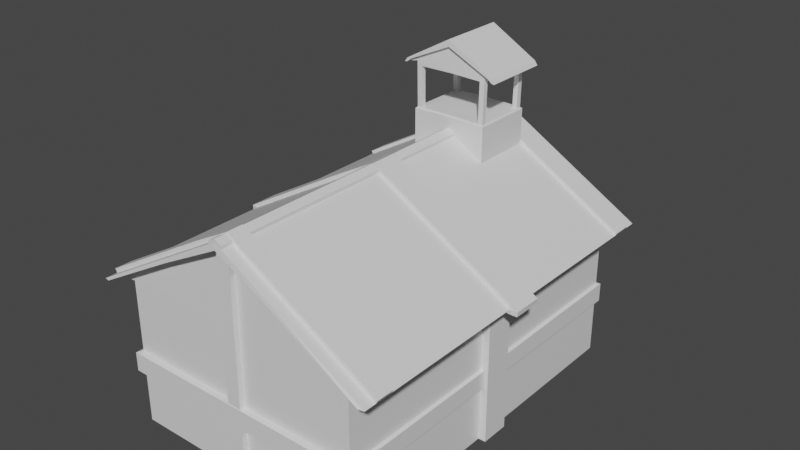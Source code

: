 # Source: Church.blend  (saved by Blender 2.80.75; exported with 4.5.12 LTS)
import bpy
from mathutils import Matrix  # noqa: F401  (used for matrix-valued properties, if any)

bpy.ops.wm.read_factory_settings(use_empty=True)
scene = bpy.context.scene
scene.name = 'Scene'

# ---- collections
col_collection = bpy.data.collections.new('Collection'); scene.collection.children.link(col_collection)

# ---- materials (node trees are filled in below, after node groups)
mat_material = bpy.data.materials.new('Material')
mat_material.alpha_threshold = 0.0
mat_material.use_transparent_shadow = False
mat_material.line_color = (0.0, 0.0, 0.0, 1.0)

# ---- material node trees
mat_material.use_nodes = True; mat_material.node_tree.nodes.clear()
_N = mat_material.node_tree.nodes; _L = mat_material.node_tree.links
n0 = _N.new('ShaderNodeOutputMaterial'); n0.name = 'Material Output'; n0.location = (300, 300)
n1 = _N.new('ShaderNodeBsdfPrincipled'); n1.name = 'Principled BSDF'; n1.location = (10, 300)
n1.distribution = 'GGX'
n1.subsurface_method = 'BURLEY'
n1.inputs[2].default_value = 0.4
n1.inputs[3].default_value = 1.45
n1.inputs[27].default_value = (0.0, 0.0, 0.0, 1.0)
n1.inputs[28].default_value = 1.0
_L.new(n1.outputs[0], n0.inputs[0])
n0.is_active_output = True

# ---- world
world_world = bpy.data.worlds.new('World'); scene.world = world_world
world_world.use_nodes = True; world_world.node_tree.nodes.clear()
_N = world_world.node_tree.nodes; _L = world_world.node_tree.links
n0 = _N.new('ShaderNodeOutputWorld'); n0.name = 'World Output'; n0.location = (300, 300)
n1 = _N.new('ShaderNodeBackground'); n1.name = 'Background'; n1.location = (10, 300)
n1.inputs[0].default_value = (0.05088, 0.05088, 0.05088, 1.0)
_L.new(n1.outputs[0], n0.inputs[0])
n0.is_active_output = True
world_world.color = (0.05088, 0.05088, 0.05088)
world_world.use_sun_shadow = False
world_world.sun_shadow_jitter_overblur = 0.0

# ---- meshes
me_cube = bpy.data.meshes.new('Cube')
me_cube.from_pydata([(-5.556, 7.996, 5.633), (-5.556, -8.226, 5.633), (0.0, -8.226, 5.633), (0.0, 7.996, 5.633), (-6.724, 7.996, 5.533), (-6.724, -8.18, 5.533), (0.0, -8.18, 9.411), (-2.778, -8.226, 5.633), (-2.778, 7.996, 5.633), (-2.83, -8.18, 7.779), (-2.83, 7.996, 7.779), (-5.556, -8.226, -0.9884), (-5.556, 7.996, -0.9884), (0.0, 7.996, -0.3826), (-2.778, 7.996, -0.3826), (-2.778, -8.226, -0.9884), (0.0, 10.3, -0.3826), (0.0, 10.3, -1.0), (-2.778, 10.3, -1.0), (-2.778, 10.3, -0.3826), (-2.778, 7.996, 4.076), (0.0, 11.03, -1.0), (-2.778, 11.03, -1.0), (-3.258, 7.996, -1.0), (0.0, 7.996, 5.392), (-5.556, 7.996, 4.076), (-3.258, 10.3, -0.9944), (-3.258, 11.03, -1.0), (-5.556, -8.226, 4.076), (-2.778, -8.226, 4.076), (-0.1736, 7.996, 5.633), (0.0, 7.996, 9.411), (-0.1736, 8.118, -0.3826), (-0.1736, 10.3, -1.0), (-0.1736, 10.3, -0.3826), (-0.1736, 7.996, 5.392), (-0.1736, 11.03, -1.0), (-1.729, -8.226, 5.633), (-1.761, -8.18, 8.395), (-1.729, -8.226, -0.9884), (-1.729, 10.3, -1.0), (-1.761, 7.996, 8.395), (-1.729, 7.996, 5.633), (-1.729, -8.226, 4.076), (-1.519, 11.03, -1.0), (-2.355, 8.118, -0.3826), (-0.1736, 10.3, -0.3826), (-1.729, 7.996, 4.454), (-5.556, 7.996, 3.879), (-2.355, 7.869, -0.3826), (-2.778, 7.996, 3.879), (-2.778, -8.226, 3.879), (-5.556, -8.226, 3.879), (-0.1736, 7.996, 3.879), (-2.355, 7.996, 3.879), (-1.729, -8.226, 3.879), (0.0, 8.118, 5.194), (0.0, 8.118, -0.3826), (-2.778, 8.118, 3.879), (-2.778, 8.118, -0.3826), (-0.1736, 8.118, -0.3826), (-0.1736, 8.118, 5.392), (0.0, 8.118, 5.392), (-1.729, 8.118, 4.454), (-0.1736, 8.118, 5.194), (-2.355, 8.118, -0.3826), (-2.778, 8.118, 4.076), (-2.355, 8.118, 3.879), (-0.1736, 7.869, -0.3826), (-0.1736, 7.869, 3.879), (-2.355, 7.869, 3.879), (-0.1736, 10.26, 5.392), (0.0, 10.26, 5.392), (-1.729, 10.26, 4.454), (-2.778, 10.26, 4.076), (0.0, 10.26, 5.194), (-2.778, 10.26, 3.879), (-0.1736, 10.26, 5.194), (-2.367, 10.26, 3.886), (-1.729, 9.762, 4.454), (-2.355, 9.762, 3.879), (-2.778, 9.762, 4.076), (-0.1736, 9.762, 5.194), (0.0, 9.762, 5.392), (-0.1736, 9.762, 5.392), (-2.778, 9.762, 3.879), (0.0, 9.762, 5.194), (-2.355, 9.762, -0.4181), (-2.355, 10.26, -0.4181), (-2.778, 10.26, -0.4181), (-2.778, 9.762, -0.4181), (-0.1736, 10.67, 5.392), (0.0, 10.67, 5.392), (-1.729, 10.67, 4.454), (-2.778, 10.67, 4.076), (0.0, 10.67, 5.194), (-2.778, 10.67, 3.879), (-0.1736, 10.67, 5.194), (-1.729, 10.67, 4.256), (-6.462, -8.254, 5.555), (0.0, 7.996, 9.091), (-6.462, 7.996, 5.555), (-2.825, 7.996, 7.598), (-2.825, -8.208, 7.598), (-0.1766, 7.996, 8.998), (0.0, -8.208, 9.091), (-1.759, -8.208, 8.162), (-1.759, 7.996, 8.162), (0.0, 8.556, 9.411), (0.0, 8.556, 9.091), (-6.462, 8.556, 5.555), (-6.724, 8.556, 5.533), (-2.829, 8.556, 7.779), (-2.825, 8.556, 7.597), (-1.761, 8.556, 8.395), (-0.1764, 8.556, 8.998), (-1.759, 8.556, 8.161), (-5.556, 4.201, 5.633), (-5.556, 7.11, 5.633), (-6.724, 4.26, 5.533), (-6.724, 7.125, 5.533), (0.0, 7.125, 9.411), (0.0, 4.26, 9.411), (-2.83, 7.125, 7.779), (-2.83, 4.26, 7.779), (-5.556, 4.201, -0.9884), (-5.556, 7.11, -0.9884), (-5.556, 4.201, 4.076), (-5.556, 7.11, 4.076), (-1.761, 7.125, 8.395), (-1.761, 4.26, 8.395), (-5.556, 4.201, 3.879), (-5.556, 7.11, 3.879), (-6.462, 4.247, 5.555), (-6.462, 7.121, 5.555), (-0.1736, 10.3, -0.3826), (-2.355, 8.118, -0.3826), (-1.519, 7.996, 5.633), (-1.523, 7.996, 8.533), (-1.691, 7.054, 10.05), (-1.761, 7.125, 9.983), (-1.761, 4.26, 9.983), (-1.691, 4.331, 10.05), (0.0, 7.054, 10.08), (0.0, 7.125, 10.01), (0.0, 4.26, 10.01), (0.0, 4.331, 10.08), (-1.519, 7.996, 4.581), (-1.519, 10.3, -1.0), (-1.519, 11.03, -1.0), (-2.06, 7.869, -0.3826), (-1.495, -8.226, 3.879), (-2.06, 7.996, 3.879), (-1.519, 8.118, 4.581), (-2.06, 8.118, 4.057), (-2.06, 7.869, 3.879), (-1.519, 10.26, 4.581), (-1.519, 10.26, 4.383), (-1.519, 9.762, 4.581), (-2.06, 9.762, 4.057), (-1.519, 10.67, 4.581), (-1.519, 10.67, 4.383), (-1.544, 7.996, 8.275), (-1.52, -8.208, 8.287), (-1.523, 8.556, 8.533), (-1.544, 8.556, 8.275), (-1.495, -8.226, 5.633), (-1.523, -8.18, 8.533), (-1.495, -8.226, -0.9884), (-1.495, -8.226, 4.076), (-1.523, 7.125, 8.533), (-1.523, 4.26, 8.533), (-1.462, 7.054, 10.06), (-1.523, 7.125, 9.986), (-1.523, 4.26, 9.986), (-1.462, 4.331, 10.06), (-5.556, 4.447, 5.633), (-5.556, 6.855, 5.633), (-6.724, 4.502, 5.533), (-6.724, 6.873, 5.533), (-2.83, 6.873, 7.779), (-2.83, 4.502, 7.779), (-5.556, 4.447, -0.9884), (-5.556, 6.855, -0.9884), (-5.556, 4.447, 4.076), (-5.556, 6.855, 4.076), (-1.761, 6.873, 8.395), (-1.761, 4.502, 8.395), (-5.556, 4.447, 3.879), (-5.556, 6.855, 3.879), (-6.462, 4.49, 5.555), (-6.462, 6.869, 5.555), (-1.761, 6.873, 9.983), (-1.761, 4.502, 9.983), (-1.691, 4.561, 10.05), (-1.691, 6.815, 10.05), (0.0, 6.815, 10.08), (0.0, 4.561, 10.08), (-1.462, 6.815, 10.06), (-1.462, 4.561, 10.06), (0.0, 4.331, 12.12), (-1.72, 7.054, 11.88), (-1.491, 4.331, 11.89), (-1.72, 4.331, 11.88), (-1.491, 7.054, 11.89), (-1.491, 4.561, 11.89), (-1.72, 4.561, 11.88), (-2.047, 7.054, 12.02), (-1.723, 6.815, 12.09), (-1.723, 7.054, 12.09), (-1.494, 4.331, 12.09), (-1.723, 4.331, 12.09), (-1.494, 7.054, 12.09), (-1.87, 7.054, 12.13), (-1.723, 4.561, 12.09), (-2.153, 6.815, 12.0), (-1.72, 6.815, 11.88), (-1.491, 6.815, 11.89), (0.0, 4.331, 11.92), (0.0, 4.561, 11.92), (0.0, 7.054, 12.12), (0.0, 7.054, 13.07), (0.0, 7.054, 11.92), (0.0, 6.815, 11.92), (0.0, 6.815, 13.38), (0.0, 4.561, 13.38), (-2.29, 6.815, 11.97), (-2.29, 7.054, 11.97), (-2.152, 4.331, 12.16), (-2.29, 4.331, 11.97), (-2.152, 7.054, 12.16), (-2.152, 4.561, 12.16), (-2.29, 4.561, 11.97), (-2.152, 6.815, 12.16), (0.0, 7.054, 13.38), (0.0, 4.331, 13.38), (0.0, 4.331, 13.07), (-2.153, 4.561, 12.0), (-2.153, 4.331, 12.0), (-1.993, 4.331, 12.14), (-2.047, 7.286, 12.02), (-2.29, 7.286, 11.97), (0.0, 7.286, 13.38), (0.0, 7.286, 13.07), (-2.152, 7.286, 12.16), (-1.87, 7.286, 12.13), (0.0, 4.184, 13.07), (0.0, 4.184, 13.38), (-1.993, 4.184, 12.14), (-2.152, 4.184, 12.16), (-2.29, 4.184, 11.97), (-2.153, 4.184, 12.0), (-6.724, -8.732, 5.533), (0.0, -8.732, 9.411), (-2.83, -8.732, 7.779), (-1.761, -8.732, 8.395), (-6.462, -8.806, 5.555), (-2.825, -8.76, 7.598), (0.0, -8.76, 9.091), (-1.759, -8.76, 8.162), (-1.52, -8.76, 8.287), (-1.523, -8.732, 8.533), (0.0, 0.7229, 5.633), (0.0, -0.6398, 5.633), (0.0, 0.7536, 9.412), (0.0, -0.5608, 9.411), (-2.83, 0.7536, 7.779), (-2.83, -0.5608, 7.779), (-1.761, 0.7536, 8.395), (-1.761, -0.5608, 8.395), (-5.556, -0.6149, 5.633), (-5.557, 0.698, 5.633), (-6.723, -0.5608, 5.533), (-6.726, 0.7536, 5.533), (-5.556, -0.6149, -0.9884), (-5.556, 0.698, -0.9884), (-5.556, -0.6149, 4.076), (-5.556, 0.698, 4.076), (-5.556, -0.6149, 3.879), (-5.556, 0.698, 3.879), (-6.46, -0.5978, 5.555), (-6.464, 0.7233, 5.555), (0.0, 0.7421, 9.092), (0.0, -0.5747, 9.091), (-1.523, 0.7536, 8.533), (-1.523, -0.5608, 8.533), (0.0, 0.6983, 5.657), (0.0, -0.6146, 5.657), (-1.523, 0.7784, 8.533), (0.0, 0.7784, 9.411), (-1.523, -0.5856, 8.533), (0.0, -0.5856, 9.411), (-5.556, -0.6398, 5.633), (-5.556, -0.6398, 4.076), (-5.556, 0.7229, 5.633), (-5.556, 0.7229, 4.076), (0.0, -0.5996, 9.091), (0.0, 0.767, 9.091), (-5.556, -0.6398, -0.9884), (-5.556, 0.7229, -0.9884), (-5.556, -0.6398, 3.879), (-5.556, 0.7229, 3.879), (-6.462, 0.7481, 5.555), (-6.462, -0.6226, 5.555), (-1.761, 0.7784, 8.395), (-1.761, -0.5856, 8.395), (-2.83, 0.7784, 7.779), (-2.83, -0.5856, 7.779), (-6.724, 0.7784, 5.533), (-6.724, -0.5856, 5.533), (0.0, 0.6983, 5.657), (0.0, -0.6146, 5.657), (0.0, 0.7536, 9.538), (0.0, -0.5608, 9.537), (-3.167, 0.7536, 7.779), (-3.167, -0.5608, 7.779), (-2.099, 0.7536, 8.395), (-2.099, -0.5608, 8.395), (-5.893, -0.6149, 5.633), (-5.894, 0.698, 5.633), (-7.06, -0.5608, 5.533), (-7.063, 0.7536, 5.533), (-5.894, -0.6149, -0.9884), (-5.894, 0.698, -0.9884), (-5.894, -0.6149, 4.076), (-5.894, 0.698, 4.076), (-5.894, -0.6149, 3.879), (-5.894, 0.698, 3.879), (-6.797, -0.5978, 5.555), (-6.801, 0.7233, 5.555), (0.0, 0.7421, 9.092), (0.0, -0.5747, 9.091), (-1.86, 0.7536, 8.533), (-1.86, -0.5608, 8.533), (-5.875, -0.6149, 5.413), (-5.875, 0.698, 5.413), (-7.041, -0.5608, 5.313), (-7.044, 0.7536, 5.313), (-6.779, -0.5978, 5.336), (-6.782, 0.7233, 5.336), (-5.707, 8.13, 2.378), (-5.707, 8.13, 1.524), (-2.679, 8.13, 2.378), (-2.679, 8.13, 1.524), (-2.641, -8.487, 2.378), (-2.641, -8.487, 1.524), (-0.1736, 8.038, 2.412), (-0.1736, 8.064, 1.489), (-2.355, 8.038, 2.412), (-2.355, 8.064, 1.489), (-1.484, -8.487, 2.378), (-1.484, -8.487, 1.524), (-5.707, -8.487, 1.524), (-5.707, -8.487, 2.378), (0.0, 8.118, 3.275), (0.0, 8.118, 2.067), (-2.778, 8.118, 2.412), (-2.778, 8.118, 1.489), (-0.1736, 8.118, 3.275), (-0.1736, 8.118, 2.067), (-2.355, 8.118, 2.412), (-2.355, 8.118, 1.489), (-0.1736, 7.869, 2.412), (-0.1736, 7.869, 1.489), (-2.355, 7.869, 2.412), (-2.355, 7.869, 1.489), (-5.707, 4.201, 2.378), (-5.707, 4.201, 1.524), (-5.707, 7.11, 2.378), (-5.707, 7.11, 1.524), (0.0, -8.226, 2.412), (0.0, -8.226, 1.489), (-2.06, 7.869, 2.412), (-2.06, 7.869, 1.489), (-1.225, -8.487, 2.378), (-1.225, -8.487, 1.524), (-5.707, 4.447, 2.378), (-5.707, 4.447, 1.524), (-5.707, 6.855, 2.378), (-5.707, 6.855, 1.524), (-5.702, -0.6266, 2.349), (-5.702, -0.6266, 1.553), (-5.702, 0.7097, 2.349), (-5.702, 0.7097, 1.553), (-5.556, -0.6149, 2.412), (-5.556, -0.6149, 1.489), (-5.556, 0.698, 2.412), (-5.556, 0.698, 1.489), (-5.894, -0.6149, 2.412), (-5.894, -0.6149, 1.489), (-5.894, 0.698, 2.412), (-5.894, 0.698, 1.489), (-2.778, 7.996, 2.412), (-2.778, 7.996, 1.489), (-5.561, -0.5943, 2.382), (0.0, -8.487, 2.378), (0.0, -8.487, 1.524), (-5.561, -0.5943, 1.52), (-5.561, 0.6774, 2.382), (-5.561, 0.6774, 1.52), (-5.556, -8.226, 1.489), (-5.556, -8.226, 2.412), (-5.556, 4.447, 1.489), (-5.556, 6.855, 1.489), (-5.556, 4.447, 2.412), (-5.556, 6.855, 2.412), (-5.556, 4.201, 1.489), (-5.556, 4.201, 2.412), (-1.495, -8.226, 1.489), (-1.495, -8.226, 2.412), (-5.556, 7.11, 1.489), (-5.556, 7.11, 2.412), (-5.556, 7.996, 1.489), (-5.556, 7.996, 2.412), (-1.729, -8.226, 1.489), (-2.778, -8.226, 1.489), (-1.729, -8.226, 2.412), (-2.778, -8.226, 2.412), (-6.796, 7.125, 5.657), (-6.796, 7.996, 5.657), (-2.901, 7.996, 7.903), (-1.594, 7.996, 8.657), (0.0, 7.996, 9.535), (-1.833, 7.996, 8.519), (-2.901, 7.125, 7.903), (-1.833, 7.125, 8.519), (0.0, 7.125, 9.535), (-1.594, 7.125, 8.657), (0.0, -7.462, 5.633), (0.0, -7.415, 9.411), (-2.83, -7.415, 7.779), (-1.761, -7.415, 8.395), (0.0, -7.442, 9.091), (-1.523, -7.415, 8.533), (-5.556, -7.462, 5.633), (-6.724, -7.415, 5.533), (-5.556, -7.462, -0.9884), (-5.556, -7.462, 4.076), (-5.556, -7.462, 3.879), (-6.462, -7.485, 5.555), (-5.557, -7.457, 1.493), (-5.557, -7.457, 2.409), (-5.707, -7.695, 1.527), (-5.707, -7.695, 2.375), (-2.922, -8.18, 7.94), (-6.817, -8.18, 5.694), (0.0, -7.415, 9.572), (0.0, -8.18, 9.572), (-1.854, -8.18, 8.556), (-2.922, -7.415, 7.94), (-1.854, -7.415, 8.556), (-1.616, -8.18, 8.694), (-1.616, -7.415, 8.694), (-6.817, -7.415, 5.694), (-0.3221, 7.996, 9.226), (-0.4581, 7.996, 5.633), (-0.635, 8.118, -0.3826), (-0.1736, 10.3, -0.3826), (-0.4581, 7.996, 5.22), (-0.5725, 7.869, -0.3826), (-0.5725, 7.996, 3.879), (-0.4581, 8.118, 5.22), (-0.5725, 8.118, 4.954), (-0.5725, 7.869, 3.879), (-0.4581, 10.26, 5.22), (-0.4581, 10.26, 5.023), (-0.5725, 9.762, 4.954), (-0.4581, 10.67, 5.22), (-0.4581, 10.67, 5.023), (-0.4658, 7.996, 8.845), (-0.322, 8.556, 9.225), (-0.4657, 8.556, 8.845), (-0.4581, 11.03, -1.0), (-0.4581, 10.3, -1.0), (-0.3221, 7.125, 9.226), (-0.3221, 4.26, 9.226), (-0.3092, 7.054, 10.08), (-0.3221, 4.26, 10.01), (-0.3162, -8.226, 3.879), (-0.4581, 9.762, 5.22), (-0.3216, -8.208, 8.921), (-0.3162, -8.226, 5.633), (-0.3221, -8.18, 9.226), (-0.3162, -8.226, -0.9884), (-0.3162, -8.226, 4.076), (-0.3221, 7.125, 10.01), (-0.3092, 4.331, 10.08), (-0.3092, 6.815, 10.08), (-0.3092, 4.561, 10.08), (-0.3216, -8.76, 8.921), (-0.3221, -8.732, 9.226), (-0.3221, 0.7784, 9.226), (-0.3221, -0.5856, 9.226), (-0.3221, 0.7536, 9.226), (-0.3221, -0.5608, 9.225), (-0.3934, 0.7536, 9.352), (-0.3934, -0.5608, 9.351), (-0.3162, -8.226, 1.489), (-0.3162, -8.226, 2.412), (-0.5725, 7.869, 1.489), (-0.5725, 7.869, 2.412), (-0.2591, -8.487, 1.524), (-0.2591, -8.487, 2.378), (-0.3371, 7.996, 9.349), (-0.3371, 7.125, 9.349), (-0.3221, -7.415, 9.226), (-0.3417, -8.18, 9.386), (-0.3417, -7.415, 9.386), (0.0, -8.462, -0.3823), (0.0, -8.462, -0.9998), (0.0, -8.462, 5.633), (0.0, -8.462, 4.077), (0.0, -8.462, 1.49), (-0.3163, -8.462, -0.9998), (0.0, -8.462, 3.879), (0.0, -8.443, 9.092), (0.0, -8.462, 2.413), (-0.3163, -8.462, 3.879), (-0.3216, -8.443, 8.922), (-0.3163, -8.462, 5.633), (-0.3163, -8.462, -0.9882), (-0.3163, -8.462, 4.077), (-0.3163, -8.462, 1.49), (-0.3163, -8.462, 2.413), (-0.3221, 7.996, 9.357), (0.0, 7.996, 9.543), (-0.322, 8.556, 9.357), (0.0, 8.556, 9.542), (-0.3221, 4.26, 9.357), (0.0, 4.26, 9.543), (0.0, -8.18, 9.543), (0.0, -8.732, 9.543), (0.0, 0.7784, 9.543), (-0.3221, 0.7784, 9.357), (-0.3221, -0.5856, 9.357), (0.0, -0.5856, 9.543), (0.0, -7.415, 9.543), (-0.3221, -7.415, 9.357), (-0.3221, -8.18, 9.357), (-0.3221, -8.732, 9.357)], [], [(29, 7, 1, 28), (128, 118, 0, 25), (35, 30, 3, 24), (435, 5, 445, 453), (439, 99, 5, 435), (107, 102, 113, 116), (431, 430, 449, 450), (25, 0, 8, 20), (43, 37, 7, 29), (34, 16, 21, 36), (32, 13, 16, 34), (132, 128, 25, 48), (40, 18, 22, 44), (19, 22, 27, 26), (349, 45, 65, 361), (48, 25, 20, 50), (55, 43, 29, 51), (14, 19, 26, 23), (22, 18, 26, 27), (51, 29, 28, 52), (35, 24, 62, 61), (17, 33, 36, 21), (456, 32, 34, 457), (457, 34, 36, 472), (458, 455, 30, 35), (103, 106, 259, 257), (167, 38, 255, 261), (20, 8, 42, 47), (19, 46, 44, 22), (14, 45, 46, 19), (13, 32, 60, 57), (151, 169, 43, 55), (148, 40, 44, 149), (169, 166, 37, 43), (38, 167, 451, 448), (10, 41, 114, 112), (409, 151, 55, 416), (152, 54, 67, 154), (347, 32, 68, 363), (417, 51, 52, 401), (416, 55, 51, 417), (413, 48, 50, 392), (392, 50, 58, 356), (411, 132, 48, 413), (84, 83, 72, 71), (159, 80, 78, 157), (81, 79, 73, 74), (356, 58, 67, 360), (358, 64, 56, 354), (458, 35, 61, 461), (346, 53, 64, 358), (50, 20, 66, 58), (20, 47, 63, 66), (45, 14, 59, 65), (500, 463, 69, 362), (348, 54, 70, 364), (460, 53, 69, 463), (136, 45, 49, 150), (71, 72, 92, 91), (74, 73, 93, 94), (76, 74, 94, 96), (85, 81, 74, 76), (86, 82, 77, 75), (479, 84, 71, 464), (78, 80, 87, 88), (67, 58, 85, 80), (461, 61, 84, 479), (56, 64, 82, 86), (58, 66, 81, 85), (66, 63, 79, 81), (154, 67, 80, 159), (61, 62, 83, 84), (97, 91, 92, 95), (76, 78, 88, 89), (80, 85, 90, 87), (85, 76, 89, 90), (468, 467, 91, 97), (96, 94, 93, 98), (75, 77, 97, 95), (78, 76, 96, 98), (464, 71, 91, 467), (157, 78, 98, 161), (137, 42, 107, 162), (7, 37, 106, 103), (481, 484, 521, 519), (3, 30, 104, 100), (1, 7, 103, 99), (42, 8, 102, 107), (434, 1, 99, 439), (8, 0, 101, 102), (113, 110, 111, 112), (116, 113, 112, 114), (109, 115, 108), (165, 116, 114, 164), (4, 10, 112, 111), (101, 4, 111, 110), (505, 429, 536, 537), (100, 104, 115, 109), (162, 107, 116, 165), (102, 101, 110, 113), (0, 118, 134, 101), (176, 117, 133, 190), (398, 301, 131, 407), (405, 189, 132, 411), (123, 129, 425, 424), (301, 295, 127, 131), (189, 185, 128, 132), (4, 120, 418, 419), (187, 181, 124, 130), (101, 134, 120, 4), (190, 133, 119, 178), (181, 178, 119, 124), (295, 294, 117, 127), (185, 177, 118, 128), (475, 122, 145, 477), (170, 129, 140, 173), (488, 199, 175, 486), (187, 130, 141, 193), (193, 141, 142, 194), (476, 143, 144, 485), (477, 145, 146, 486), (195, 198, 217, 216), (141, 174, 175, 142), (139, 172, 173, 140), (474, 170, 173, 485), (130, 171, 174, 141), (120, 123, 424, 418), (469, 162, 165, 471), (41, 138, 164, 114), (471, 165, 164, 470), (37, 166, 163, 106), (455, 137, 162, 469), (465, 157, 161, 468), (73, 156, 160, 93), (98, 93, 160, 161), (462, 154, 159, 466), (63, 153, 158, 79), (79, 158, 156, 73), (456, 136, 150, 459), (54, 152, 155, 70), (364, 70, 155, 372), (47, 147, 153, 63), (466, 159, 157, 465), (460, 152, 154, 462), (498, 478, 151, 409), (433, 431, 450, 452), (484, 481, 166, 169), (473, 148, 149, 472), (478, 484, 169, 151), (99, 103, 257, 256), (47, 42, 137, 147), (46, 135, 149, 44), (45, 136, 135, 46), (142, 175, 202, 203), (198, 195, 194, 199), (140, 192, 195, 139), (192, 193, 194, 195), (129, 186, 192, 140), (186, 187, 193, 192), (476, 172, 198, 487), (487, 198, 199, 488), (127, 117, 176, 184), (184, 176, 177, 185), (123, 120, 179, 180), (180, 179, 178, 181), (134, 191, 179, 120), (191, 190, 178, 179), (129, 123, 180, 186), (186, 180, 181, 187), (131, 127, 184, 188), (188, 184, 185, 189), (407, 131, 188, 404), (404, 188, 189, 405), (118, 177, 191, 134), (177, 176, 190, 191), (206, 203, 211, 214), (139, 195, 216, 201), (198, 172, 204, 217), (175, 199, 205, 202), (199, 194, 206, 205), (172, 139, 201, 204), (194, 142, 203, 206), (230, 234, 242, 244), (238, 239, 248, 251), (204, 201, 209, 212), (201, 216, 208, 209), (207, 215, 226, 227), (217, 204, 222, 223), (215, 237, 232, 226), (203, 202, 210, 211), (205, 206, 216, 217), (206, 214, 208, 216), (207, 227, 241, 240), (235, 228, 249, 247), (210, 202, 218, 200), (204, 212, 220, 222), (205, 217, 223, 219), (202, 205, 219, 218), (231, 232, 229, 228), (230, 227, 226, 233), (231, 228, 235, 225), (230, 233, 224, 234), (232, 231, 233, 226), (233, 231, 225, 224), (237, 238, 229, 232), (214, 211, 238, 237), (211, 210, 239, 238), (212, 209, 207, 213), (208, 214, 237, 215), (209, 208, 215, 207), (210, 200, 236, 239), (220, 212, 213, 221), (243, 245, 244, 242), (245, 240, 241, 244), (221, 213, 245, 243), (213, 207, 240, 245), (227, 230, 244, 241), (248, 246, 247, 249), (251, 248, 249, 250), (228, 229, 250, 249), (229, 238, 251, 250), (239, 236, 246, 248), (256, 257, 254, 252), (489, 258, 253, 490), (257, 259, 255, 254), (259, 260, 261, 255), (106, 163, 260, 259), (480, 105, 258, 489), (482, 167, 261, 490), (5, 99, 256, 252), (38, 9, 254, 255), (9, 5, 252, 254), (267, 269, 317, 315), (475, 171, 288, 491), (437, 434, 292, 293), (387, 275, 323, 391), (268, 266, 314, 316), (438, 437, 293, 300), (287, 286, 310, 311), (441, 438, 300, 394), (384, 278, 326, 388), (117, 294, 302, 133), (171, 130, 304, 288), (277, 279, 327, 325), (278, 276, 324, 326), (130, 124, 306, 304), (133, 302, 308, 119), (124, 119, 308, 306), (286, 287, 263, 262), (493, 264, 289, 491), (494, 285, 290, 492), (270, 276, 293, 292), (277, 271, 294, 295), (283, 265, 291, 296), (264, 282, 297, 289), (276, 278, 300, 293), (279, 277, 295, 301), (385, 274, 298, 397), (386, 279, 301, 398), (271, 281, 302, 294), (280, 270, 292, 303), (268, 284, 288, 304), (285, 269, 305, 290), (266, 268, 304, 306), (269, 267, 307, 305), (281, 273, 308, 302), (272, 280, 303, 309), (273, 266, 306, 308), (267, 272, 309, 307), (495, 332, 333, 496), (324, 318, 319, 325), (326, 324, 325, 327), (388, 326, 327, 390), (328, 320, 336, 338), (332, 316, 317, 333), (316, 314, 315, 317), (314, 321, 320, 315), (273, 281, 329, 321), (493, 284, 332, 495), (280, 272, 320, 328), (281, 271, 319, 329), (494, 265, 313, 496), (266, 273, 321, 314), (270, 280, 328, 318), (276, 270, 318, 324), (272, 267, 315, 320), (284, 268, 316, 332), (271, 277, 325, 319), (269, 285, 333, 317), (265, 283, 331, 313), (282, 264, 312, 330), (335, 334, 338, 339), (339, 338, 336, 337), (329, 319, 335, 339), (320, 321, 337, 336), (321, 329, 339, 337), (318, 328, 338, 334), (322, 389, 391, 323), (389, 388, 390, 391), (275, 387, 399, 299), (278, 384, 394, 300), (274, 385, 389, 322), (385, 384, 388, 389), (436, 440, 397, 298), (442, 443, 380, 381), (279, 386, 390, 327), (386, 387, 391, 390), (182, 402, 403, 183), (377, 376, 378, 379), (125, 406, 402, 182), (367, 366, 376, 377), (483, 497, 408, 168), (501, 502, 374, 375), (49, 365, 373, 150), (365, 364, 372, 373), (183, 403, 410, 126), (379, 378, 368, 369), (299, 399, 406, 125), (383, 382, 366, 367), (45, 349, 365, 49), (349, 348, 364, 365), (459, 499, 363, 68), (499, 500, 362, 363), (32, 347, 359, 60), (347, 346, 358, 359), (60, 359, 355, 57), (359, 358, 354, 355), (59, 357, 361, 65), (357, 356, 360, 361), (126, 410, 412, 12), (369, 368, 340, 341), (14, 393, 357, 59), (393, 392, 356, 357), (12, 412, 393, 14), (341, 340, 342, 343), (39, 414, 415, 15), (351, 350, 344, 345), (15, 415, 400, 11), (345, 344, 353, 352), (53, 346, 362, 69), (346, 347, 363, 362), (168, 408, 414, 39), (375, 374, 350, 351), (54, 348, 360, 67), (348, 349, 361, 360), (395, 396, 371, 370), (423, 420, 424, 425), (421, 423, 425, 427), (442, 381, 397, 440), (443, 353, 401, 441), (377, 379, 403, 402), (378, 376, 404, 405), (367, 377, 402, 406), (376, 366, 407, 404), (501, 375, 408, 497), (502, 395, 370, 498), (379, 369, 410, 403), (368, 378, 405, 411), (383, 367, 406, 399), (366, 382, 398, 407), (369, 341, 412, 410), (340, 368, 411, 413), (341, 343, 393, 412), (342, 340, 413, 392), (351, 345, 415, 414), (344, 350, 416, 417), (345, 352, 400, 415), (353, 344, 417, 401), (375, 351, 414, 408), (350, 374, 409, 416), (420, 419, 418, 424), (503, 421, 427, 504), (138, 41, 423, 421), (129, 170, 427, 425), (474, 121, 426, 504), (454, 138, 421, 503), (41, 10, 420, 423), (10, 4, 419, 420), (380, 443, 441, 394), (352, 442, 440, 400), (352, 353, 443, 442), (11, 400, 440, 436), (2, 428, 432, 105), (401, 52, 438, 441), (52, 28, 437, 438), (28, 1, 434, 437), (492, 290, 433, 505), (292, 434, 439, 303), (290, 305, 431, 433), (305, 307, 430, 431), (303, 439, 435, 309), (307, 309, 435, 430), (449, 453, 445, 444), (450, 449, 444, 448), (452, 450, 448, 451), (507, 452, 451, 506), (505, 433, 452, 507), (482, 6, 447, 506), (9, 38, 448, 444), (430, 435, 453, 449), (5, 9, 444, 445), (167, 482, 506, 451), (429, 505, 507, 446), (446, 507, 506, 447), (454, 31, 525, 524), (31, 454, 503, 422), (170, 474, 504, 427), (422, 503, 504, 426), (374, 502, 498, 409), (396, 501, 497, 371), (373, 372, 500, 499), (150, 373, 499, 459), (396, 395, 502, 501), (285, 494, 496, 333), (264, 493, 495, 312), (312, 495, 496, 313), (265, 494, 492, 291), (284, 493, 491, 288), (122, 475, 528, 529), (490, 253, 531, 539), (163, 480, 489, 260), (260, 489, 490, 261), (196, 487, 488, 197), (143, 476, 487, 196), (33, 473, 472, 36), (497, 483, 520, 522), (105, 480, 518, 515), (2, 105, 515, 510), (53, 460, 462, 64), (82, 466, 465, 77), (32, 456, 459, 68), (64, 462, 466, 82), (77, 465, 468, 97), (30, 455, 469, 104), (115, 471, 470, 108), (104, 469, 471, 115), (121, 474, 485, 144), (174, 477, 486, 175), (172, 476, 485, 173), (197, 488, 486, 146), (171, 475, 477, 174), (138, 454, 470, 164), (166, 481, 480, 163), (156, 464, 467, 160), (161, 160, 467, 468), (153, 461, 479, 158), (158, 479, 464, 156), (152, 460, 463, 155), (372, 155, 463, 500), (147, 458, 461, 153), (147, 137, 455, 458), (135, 457, 472, 149), (136, 456, 457, 135), (519, 510, 515, 518), (508, 512, 522, 520), (514, 511, 521, 517), (509, 508, 520, 513), (511, 510, 519, 521), (516, 514, 517, 523), (478, 498, 523, 517), (371, 497, 522, 512), (480, 481, 519, 518), (484, 478, 517, 521), (498, 370, 516, 523), (524, 525, 527, 526), (535, 534, 537, 536), (529, 528, 533, 532), (530, 538, 539, 531), (491, 289, 532, 533), (291, 492, 534, 535), (6, 482, 538, 530), (470, 454, 524, 526), (475, 491, 533, 528), (108, 470, 526, 527), (482, 490, 539, 538), (492, 505, 537, 534), (23, 26, 12, 14)])
_uv = me_cube.uv_layers.new(name='UVMap')
_uv.uv.foreach_set('vector', [0.5215, 0.4375, 0.625, 0.4375, 0.625, 0.5, 0.5215, 0.5, -0.3297, 2.063, -0.3297, 2.123, -0.3639, 2.123, -0.3639, 2.063, 2.351, -1.527, 2.351, -1.508, 2.337, -1.508, 2.337, -1.527, 0.625, 0.5126, 0.625, 0.5, 0.625, 0.5, 0.625, 0.5126, 0.625, 0.5126, 0.625, 0.5, 0.625, 0.5, 0.625, 0.5126, 0.875, 0.5917, 0.875, 0.5716, 0.875, 0.5716, 0.875, 0.5917, 1.988, 1.643, 1.988, 1.795, 1.965, 1.795, 1.965, 1.643, 2.885, -5.081, 3.056, -4.985, 2.885, -4.679, 2.713, -4.775, 0.5215, 0.4139, 0.625, 0.4139, 0.625, 0.4375, 0.5215, 0.4375, 0.2242, 2.401, 0.2775, 2.401, 0.2775, 2.625, 0.2242, 2.625, 0.2242, 1.73, 0.2775, 1.692, 0.2775, 2.401, 0.2242, 2.401, -0.3297, 2.055, -0.3297, 2.063, -0.3639, 2.063, -0.3639, 2.055, 1.706, 2.019, 1.666, 2.019, 1.666, 1.991, 1.714, 1.991, -0.5752, 2.401, -0.5752, 2.625, -0.7225, 2.625, -0.7225, 2.401, -1.112, -1.61, -1.099, -2.05, -1.099, -2.05, -1.099, -1.61, 2.863, -5.093, 2.885, -5.081, 2.713, -4.775, 2.692, -4.787, 0.5158, 0.4139, 0.5215, 0.4139, 0.5215, 0.4375, 0.5158, 0.4375, -0.6945, 2.371, 0.01404, 2.371, 0.01404, 2.183, -0.6945, 2.181, 1.666, 1.991, 1.666, 2.019, 1.647, 2.019, 1.647, 1.991, 0.5158, 0.4375, 0.5215, 0.4375, 0.5215, 0.5, 0.5158, 0.5, -0.275, 0.3579, -0.275, 0.4108, -0.3123, 0.4108, -0.3123, 0.3579, 1.773, 2.019, 1.766, 2.019, 1.766, 1.991, 1.773, 1.991, 0.08258, 1.73, 0.2242, 1.73, 0.2242, 2.401, 0.2242, 2.401, 0.2242, 2.401, 0.2242, 2.401, 0.2242, 2.625, 0.1369, 2.625, 2.696, -4.449, 2.741, -4.423, 2.724, -4.392, 2.697, -4.407, 0.625, 0.4284, 0.625, 0.4083, 0.625, 0.4083, 0.625, 0.4284, 0.04292, 1.923, 0.03371, 1.923, 0.03371, 1.902, 0.04292, 1.902, 2.713, -4.775, 2.885, -4.679, 2.82, -4.563, 2.69, -4.636, -0.5752, 2.401, 0.2242, 2.401, -0.1886, 2.625, -0.5752, 2.625, -0.5752, 1.692, -0.4454, 1.73, 0.2242, 2.401, -0.5752, 2.401, 1.773, 2.108, 1.766, 2.104, 1.766, 2.104, 1.773, 2.104, 0.5158, 0.4092, 0.5215, 0.4092, 0.5215, 0.4139, 0.5158, 0.4139, 1.714, 2.019, 1.706, 2.019, 1.714, 1.991, 1.714, 1.991, 0.5215, 0.4092, 0.625, 0.4092, 0.625, 0.4139, 0.5215, 0.4139, 1.988, 1.595, 1.988, 1.561, 2.011, 1.561, 2.011, 1.595, -0.007534, 2.547, 0.03371, 2.547, 0.03371, 2.569, -0.00753, 2.569, 0.4735, 0.4092, 0.5158, 0.4092, 0.5158, 0.4139, 0.4735, 0.4139, 3.221, -4.834, 3.234, -4.869, 3.248, -4.864, 3.245, -4.82, -0.4974, 0.251, -0.4878, -0.08468, -0.5324, -0.08468, -0.5324, 0.251, 0.4735, 0.4375, 0.5158, 0.4375, 0.5158, 0.5, 0.4735, 0.5, 0.4735, 0.4139, 0.5158, 0.4139, 0.5158, 0.4375, 0.4735, 0.4375, 2.702, -5.184, 2.863, -5.093, 2.692, -4.787, 2.53, -4.878, 0.7235, 0.5625, 0.7658, 0.5625, 0.7658, 0.5625, 0.7235, 0.5625, -0.3297, 1.998, -0.3297, 2.055, -0.3639, 2.055, -0.3639, 1.998, -0.8129, 0.3567, -0.8136, 0.4099, -0.9659, 0.4068, -0.9633, 0.3529, 0.7658, 0.5787, 0.7658, 0.572, 0.7658, 0.5861, 0.7658, 0.5908, -0.8096, -0.5158, -0.8081, -0.1917, -0.9541, -0.1951, -0.9471, -0.5042, -1.197, -1.394, -1.197, -1.05, -1.098, -1.05, -1.098, -1.394, -0.5043, 0.5712, -0.5043, 0.9153, -0.4731, 0.9153, -0.4731, 0.5712, -0.2752, 0.2566, -0.275, 0.3579, -0.3123, 0.3579, -0.3124, 0.2567, -0.5021, 0.4165, -0.5097, 0.6795, -0.4878, 0.9153, -0.4878, 0.5712, -0.2884, -0.589, -0.2867, -0.53, -0.3233, -0.5291, -0.3249, -0.5879, -0.2867, -0.53, -0.279, -0.1949, -0.3158, -0.1943, -0.3233, -0.5291, 0.6428, 0.5861, 0.6428, 0.5625, 0.6428, 0.5625, 0.6428, 0.572, -0.5157, -0.2476, -0.5157, -0.04474, -0.5709, -0.04474, -0.5709, -0.2476, -1.118, -1.394, -1.128, -1.05, -1.158, -1.05, -1.158, -1.394, 0.7658, 0.6121, 0.7658, 0.6211, 0.7658, 0.6211, 0.7658, 0.6121, 0.6428, 0.5908, 0.6428, 0.5861, 0.6428, 0.572, 0.6428, 0.5787, -0.9633, 0.3529, -0.9659, 0.4068, -1.091, 0.3962, -1.081, 0.348, -0.9471, -0.5042, -0.9541, -0.1951, -1.086, -0.2022, -1.045, -0.4764, -0.9584, -0.56, -0.9471, -0.5042, -1.045, -0.4764, -1.079, -0.523, -0.8133, -0.5736, -0.8096, -0.5158, -0.9471, -0.5042, -0.9584, -0.56, 0.7658, 0.625, 0.7658, 0.6211, 0.7658, 0.6211, 0.7658, 0.625, -0.812, 0.2558, -0.8129, 0.3567, -0.9633, 0.3529, -0.9613, 0.254, 0.7658, 0.5861, 0.7658, 0.572, 0.7658, 0.572, 0.7658, 0.572, 0.7658, 0.572, 0.7658, 0.5625, 0.7658, 0.5625, 0.7658, 0.572, -0.3124, 0.2567, -0.3123, 0.3579, -0.8129, 0.3567, -0.812, 0.2558, -2.641, -0.5039, -2.628, -0.5039, -2.628, -0.3824, -2.641, -0.3824, -0.3249, -0.5879, -0.3233, -0.5291, -0.8096, -0.5158, -0.8133, -0.5736, -0.3233, -0.5291, -0.3158, -0.1943, -0.8081, -0.1917, -0.8096, -0.5158, 0.7658, 0.5787, 0.7658, 0.572, 0.7658, 0.572, 0.7658, 0.5787, -0.3123, 0.3579, -0.3123, 0.4108, -0.8136, 0.4099, -0.8129, 0.3567, -1.133, 0.3265, -1.081, 0.348, -1.091, 0.3962, -1.15, 0.3787, 0.7658, 0.5625, 0.7658, 0.5861, 0.7658, 0.572, 0.7658, 0.5625, 0.7658, 0.572, 0.7658, 0.5625, 0.7658, 0.5625, 0.7658, 0.572, 0.7658, 0.5625, 0.7658, 0.5625, 0.7658, 0.5625, 0.7658, 0.5625, -1.137, 0.2239, -1.085, 0.2535, -1.081, 0.348, -1.133, 0.3265, -1.079, -0.523, -1.045, -0.4764, -1.086, -0.2022, -1.14, -0.2335, 0.7658, 0.625, 0.7658, 0.6211, 0.7658, 0.6211, 0.7658, 0.625, 0.7658, 0.5861, 0.7658, 0.5625, 0.7658, 0.5625, 0.7658, 0.5861, -0.9613, 0.254, -0.9633, 0.3529, -1.081, 0.348, -1.085, 0.2535, 0.7658, 0.5908, 0.7658, 0.5861, 0.7658, 0.5861, 0.7658, 0.5908, 2.807, -4.54, 2.82, -4.563, 3.1, -4.41, 3.099, -4.379, 0.625, 0.4375, 0.625, 0.4139, 0.625, 0.4083, 0.625, 0.4284, -2.444, -0.5059, -2.559, -0.5051, -2.559, -0.5225, -2.444, -0.5233, 2.337, -1.508, 2.351, -1.508, 2.352, -1.238, 2.337, -1.231, 0.625, 0.5, 0.625, 0.4375, 0.625, 0.4284, 0.625, 0.5, 2.82, -4.563, 2.885, -4.679, 3.104, -4.562, 3.1, -4.41, 0.625, 0.5126, 0.625, 0.5, 0.625, 0.5, 0.625, 0.5126, 2.885, -4.679, 3.056, -4.985, 3.104, -5.089, 3.104, -4.562, -0.4392, 3.395, -0.6413, 3.281, -0.6559, 3.28, -0.4394, 3.405, -0.3799, 3.426, -0.4392, 3.395, -0.4394, 3.405, -0.38, 3.439, -0.2821, 3.478, -0.2919, 3.473, -0.2821, 3.496, -0.3679, 3.433, -0.3799, 3.426, -0.38, 3.439, -0.3667, 3.447, -0.1579, 2.547, -0.007534, 2.547, -0.00753, 2.569, -0.1579, 2.569, 0.625, 0.75, 0.625, 0.75, 0.625, 0.75, 0.625, 0.75, 0.5087, 0.2374, 0.5033, 0.2374, 0.5033, 0.2374, 0.5087, 0.2374, 0.875, 0.625, 0.875, 0.6217, 0.875, 0.6217, 0.875, 0.625, 0.875, 0.5958, 0.875, 0.5917, 0.875, 0.5917, 0.875, 0.5958, 0.875, 0.5716, 0.875, 0.5, 0.875, 0.5, 0.875, 0.5716, 0.625, 0.75, 0.625, 0.7396, 0.625, 0.7396, 0.625, 0.75, 0.625, 0.7084, 0.625, 0.7055, 0.625, 0.7055, 0.625, 0.7084, -0.0813, 1.997, -0.08306, 2.055, -0.2173, 2.055, -0.2173, 1.998, -0.3198, 1.998, -0.3198, 2.055, -0.3297, 2.055, -0.3297, 1.998, 2.071, 1.569, 2.071, 1.417, 2.088, 1.417, 2.088, 1.569, -0.08306, 2.055, -0.08306, 2.063, -0.2173, 2.063, -0.2173, 2.055, -0.3198, 2.055, -0.3198, 2.063, -0.3297, 2.063, -0.3297, 2.055, 0.625, 0.75, 0.625, 0.7396, 0.625, 0.7396, 0.625, 0.75, 0.03371, 2.413, -0.007534, 2.413, -0.007534, 2.403, 0.03371, 2.403, 0.625, 0.75, 0.625, 0.7396, 0.625, 0.7396, 0.625, 0.75, 0.625, 0.7084, 0.625, 0.7055, 0.625, 0.7055, 0.625, 0.7084, -0.007534, 2.413, -0.1579, 2.413, -0.1579, 2.403, -0.007534, 2.403, -0.08306, 2.063, -0.08306, 2.123, -0.2173, 2.123, -0.2173, 2.063, -0.3198, 2.063, -0.3198, 2.123, -0.3297, 2.123, -0.3297, 2.063, -0.08772, 2.112, -0.01885, 2.152, -0.01885, 2.28, -0.08772, 2.279, -0.3445, 1.964, -0.3955, 1.934, -0.3955, 2.274, -0.3445, 2.275, -0.08497, 2.192, -0.3315, 2.192, -0.3315, 2.143, -0.08497, 2.143, -0.5394, 1.934, -0.5912, 1.934, -0.5912, 2.274, -0.5394, 2.274, -0.5394, 2.274, -0.5912, 2.274, -0.5761, 2.289, -0.5269, 2.289, -0.08497, 2.725, -0.01885, 2.725, -0.01885, 2.741, -0.08772, 2.741, -0.08772, 2.128, -0.01885, 2.128, -0.01885, 2.143, -0.08497, 2.143, -0.3805, 2.289, -0.3315, 2.29, -0.3377, 2.681, -0.3867, 2.68, -0.3955, 2.128, -0.3445, 2.128, -0.3315, 2.143, -0.3805, 2.143, -0.3805, 2.725, -0.3315, 2.725, -0.3445, 2.741, -0.3955, 2.741, -0.08772, 2.112, -0.3445, 1.964, -0.3445, 2.275, -0.08772, 2.279, -0.3955, 1.934, -0.3445, 1.964, -0.3445, 2.275, -0.3955, 2.274, 2.071, 2.122, 2.071, 1.569, 2.088, 1.569, 2.088, 2.122, 0.875, 0.6162, 0.875, 0.5958, 0.875, 0.5958, 0.875, 0.6162, 0.03371, 2.547, 0.04292, 2.547, 0.04293, 2.569, 0.03371, 2.569, -0.308, 3.464, -0.3679, 3.433, -0.3667, 3.447, -0.3, 3.485, 0.625, 0.4139, 0.625, 0.4092, 0.625, 0.4042, 0.625, 0.4083, 2.741, -4.423, 2.807, -4.54, 3.099, -4.379, 3.095, -4.225, 0.7658, 0.6147, 0.7658, 0.5908, 0.7658, 0.5908, 0.7658, 0.6147, -0.9541, -0.1951, -0.9571, -0.121, -1.086, -0.1243, -1.086, -0.2022, -1.14, -0.2335, -1.086, -0.2022, -1.086, -0.1243, -1.139, -0.156, 0.7658, 0.6121, 0.7658, 0.5787, 0.7658, 0.5787, 0.7658, 0.6121, -0.3158, -0.1943, -0.315, -0.1201, -0.8087, -0.1181, -0.8081, -0.1917, -0.8081, -0.1917, -0.8087, -0.1181, -0.9571, -0.121, -0.9541, -0.1951, 0.6428, 0.6147, 0.6428, 0.5908, 0.6428, 0.5787, 0.6428, 0.6121, 0.7658, 0.572, 0.7658, 0.5787, 0.7658, 0.5787, 0.7658, 0.572, -0.2691, -0.2476, -0.2691, -0.04474, -0.31, -0.04474, -0.31, -0.2476, -0.279, -0.1949, -0.2779, -0.1205, -0.315, -0.1201, -0.3158, -0.1943, 0.7658, 0.6121, 0.7658, 0.5787, 0.7658, 0.5908, 0.7658, 0.6147, 3.13, -4.67, 3.221, -4.834, 3.245, -4.82, 3.248, -4.601, 0.4735, 0.3853, 0.5158, 0.3853, 0.5158, 0.4092, 0.4735, 0.4092, 1.988, 1.609, 1.988, 1.643, 1.965, 1.643, 1.965, 1.609, 0.5215, 0.3853, 0.625, 0.3853, 0.625, 0.4092, 0.5215, 0.4092, 1.755, 2.019, 1.714, 2.019, 1.714, 1.991, 1.755, 1.991, 0.5158, 0.3853, 0.5215, 0.3853, 0.5215, 0.4092, 0.5158, 0.4092, 0.625, 0.5, 0.625, 0.4284, 0.625, 0.4284, 0.625, 0.5, 2.69, -4.636, 2.82, -4.563, 2.807, -4.54, 2.691, -4.605, 0.2242, 2.401, 0.2242, 2.401, -0.1886, 2.625, -0.1886, 2.625, 0.6428, 0.5861, 0.6428, 0.5908, 0.6428, 0.5908, 0.6428, 0.5861, -0.3805, 2.289, -0.3315, 2.29, -0.3377, 2.681, -0.3867, 2.68, -0.3315, 2.674, -0.3805, 2.674, -0.3805, 2.192, -0.3315, 2.192, 0.02134, 2.274, -0.03248, 2.274, -0.0449, 2.289, 0.006273, 2.289, -0.03248, 2.274, -0.5394, 2.274, -0.5269, 2.289, -0.0449, 2.289, 0.02134, 1.934, -0.03248, 1.934, -0.03248, 2.274, 0.02134, 2.274, -0.03248, 1.934, -0.5394, 1.934, -0.5394, 2.274, -0.03248, 2.274, -0.08497, 2.725, -0.3315, 2.725, -0.3315, 2.674, -0.08497, 2.674, -0.08497, 2.674, -0.3315, 2.674, -0.3315, 2.192, -0.08497, 2.192, -0.2173, 2.063, -0.2173, 2.123, -0.2268, 2.123, -0.2268, 2.063, -0.2268, 2.063, -0.2268, 2.123, -0.3198, 2.123, -0.3198, 2.063, -0.007534, 2.514, -0.1579, 2.514, -0.1579, 2.504, -0.007534, 2.504, -0.007534, 2.504, -0.1579, 2.504, -0.1579, 2.413, -0.007534, 2.413, 0.625, 0.7396, 0.625, 0.7366, 0.625, 0.7366, 0.625, 0.7396, 0.625, 0.7366, 0.625, 0.7084, 0.625, 0.7084, 0.625, 0.7366, 0.03371, 2.514, -0.007534, 2.514, -0.007534, 2.504, 0.03371, 2.504, 0.03371, 2.504, -0.007534, 2.504, -0.007534, 2.413, 0.03371, 2.413, -0.2173, 2.055, -0.2173, 2.063, -0.2268, 2.063, -0.2268, 2.055, -0.2268, 2.055, -0.2268, 2.063, -0.3198, 2.063, -0.3198, 2.055, -0.2173, 1.998, -0.2173, 2.055, -0.2268, 2.055, -0.2268, 1.998, -0.2268, 1.998, -0.2268, 2.055, -0.3198, 2.055, -0.3198, 1.998, 0.625, 0.7396, 0.625, 0.7366, 0.625, 0.7366, 0.625, 0.7396, 0.625, 0.7366, 0.625, 0.7084, 0.625, 0.7084, 0.625, 0.7366, -0.5269, 2.68, -0.5761, 2.68, -0.5761, 2.724, -0.5269, 2.724, 0.006273, 2.289, -0.0449, 2.289, -0.0449, 2.68, 0.006273, 2.68, -0.0449, 2.29, 0.006273, 2.29, 0.006273, 2.681, -0.0449, 2.681, -0.5761, 2.29, -0.5269, 2.29, -0.5269, 2.681, -0.5761, 2.681, -0.3315, 2.29, -0.3805, 2.289, -0.3867, 2.68, -0.3377, 2.681, -0.3315, 2.29, -0.3805, 2.289, -0.3867, 2.68, -0.3377, 2.681, -0.5269, 2.289, -0.5761, 2.289, -0.5761, 2.68, -0.5269, 2.68, 1.879, 3.583, 2.573, 3.583, 2.573, 3.657, 1.879, 3.657, 1.879, 2.704, 1.93, 2.704, 1.93, 2.657, 1.879, 2.657, -0.3377, 2.681, -0.3867, 2.68, -0.3874, 2.724, -0.3384, 2.724, 0.006273, 2.68, -0.0449, 2.68, -0.0449, 2.724, 0.006273, 2.724, 1.913, 3.583, 1.879, 3.505, 1.835, 3.505, 1.835, 3.583, -0.3377, 2.674, -0.3377, 2.725, -0.01885, 2.725, -0.01885, 2.674, 1.879, 3.505, 1.879, 2.779, 1.835, 2.779, 1.835, 3.505, -0.3867, 2.68, -0.3377, 2.681, -0.3384, 2.724, -0.3874, 2.724, -0.3377, 2.192, -0.3867, 2.192, -0.3867, 2.674, -0.3377, 2.674, -0.5269, 2.68, -0.5269, 2.724, -0.0449, 2.724, -0.0449, 2.68, 1.913, 3.583, 1.835, 3.583, 1.835, 3.657, 1.913, 3.657, 2.573, 2.704, 1.879, 2.704, 1.879, 2.657, 2.573, 2.657, -0.3384, 2.724, -0.3377, 2.681, -0.01885, 2.687, -0.01885, 2.731, -0.3377, 2.681, -0.3384, 2.724, -0.01885, 2.731, -0.01885, 2.687, -0.3377, 2.192, -0.3377, 2.674, -0.01885, 2.674, -0.01885, 2.192, -0.3377, 2.143, -0.3377, 2.192, -0.01885, 2.192, -0.01885, 2.143, 1.646, 3.101, 1.646, 3.042, 1.572, 3.042, 1.572, 3.101, 2.45, 3.101, 2.45, 3.042, 2.373, 3.042, 2.373, 3.101, 1.879, 2.779, 1.879, 2.704, 2.573, 2.704, 2.573, 2.779, 1.879, 3.583, 1.879, 3.505, 2.573, 3.505, 2.573, 3.583, 1.646, 3.042, 1.646, 3.101, 2.373, 3.101, 2.373, 3.042, 1.879, 3.505, 1.879, 2.779, 2.573, 2.779, 2.573, 3.505, 1.879, 2.779, 1.879, 2.704, 1.835, 2.704, 1.835, 2.779, -0.3874, 2.192, -0.3874, 2.143, -0.4792, 2.143, -0.4792, 2.192, -0.3874, 2.724, -0.3384, 2.724, -0.445, 2.735, -0.4792, 2.706, -0.3384, 2.724, -0.3874, 2.724, -0.4566, 2.71, -0.4188, 2.733, -0.3874, 2.674, -0.3874, 2.192, -0.4792, 2.192, -0.4792, 2.674, -0.3874, 2.725, -0.3874, 2.674, -0.4792, 2.674, -0.4566, 2.725, -0.3384, 2.724, -0.01885, 2.731, -0.01885, 2.934, -0.445, 2.735, -0.01885, 2.731, -0.3384, 2.724, -0.4188, 2.733, -0.01885, 2.934, 2.573, 3.396, 1.97, 3.092, 1.879, 3.101, 2.573, 3.494, 1.97, 3.092, 1.913, 3.058, 1.835, 3.042, 1.879, 3.101, 2.573, 3.583, 1.97, 3.583, 1.97, 3.657, 2.573, 3.657, 1.97, 3.583, 1.913, 3.583, 1.913, 3.657, 1.97, 3.657, 2.45, 3.042, 2.45, 3.101, 2.524, 3.101, 2.524, 3.042, 1.93, 3.096, 2.573, 3.396, 2.573, 3.494, 1.879, 3.101, 1.879, 3.051, 1.93, 3.096, 1.879, 3.101, 1.835, 3.042, 1.572, 3.101, 1.572, 3.042, 1.524, 3.042, 1.524, 3.101, 1.835, 2.704, 1.879, 2.704, 1.879, 2.657, 1.835, 2.657, 1.93, 2.704, 2.573, 2.704, 2.573, 2.657, 1.93, 2.657, -0.6413, 3.281, -0.4392, 3.395, -0.4394, 3.405, -0.6559, 3.28, -0.3, 3.469, -0.2821, 3.478, -0.2821, 3.496, -0.3, 3.485, -0.4392, 3.395, -0.3799, 3.426, -0.38, 3.439, -0.4394, 3.405, -0.3799, 3.426, -0.3666, 3.433, -0.3668, 3.447, -0.38, 3.439, 0.625, 0.4083, 0.625, 0.4042, 0.625, 0.4042, 0.625, 0.4083, 0.625, 0.3838, 0.625, 0.3783, 0.625, 0.3783, 0.625, 0.3838, 0.08928, 1.923, 0.04292, 1.923, 0.04292, 1.902, 0.08928, 1.902, 0.625, 0.5, 0.625, 0.5, 0.625, 0.5, 0.625, 0.5, 0.03371, 1.923, -0.007534, 1.923, -0.007534, 1.902, 0.03371, 1.902, -0.007534, 1.923, -0.1579, 1.923, -0.1579, 1.902, -0.007534, 1.902, 2.032, 1.972, 2.032, 2.124, 2.011, 2.088, 2.011, 1.936, 0.08928, 2.403, 0.04292, 2.403, 0.04292, 2.269, 0.08928, 2.269, 0.2329, 2.063, 0.2329, 2.123, -0.03045, 2.123, -0.03045, 2.063, -1.993, -0.9434, -1.993, -1.082, -1.968, -1.082, -1.968, -0.9434, 2.032, 2.125, 2.032, 1.973, 2.053, 1.937, 2.053, 2.089, 0.2329, 2.055, 0.2329, 2.063, -0.03045, 2.063, -0.03045, 2.055, -1.991, -0.6352, -1.895, -0.6347, -1.895, -0.633, -1.991, -0.6335, 0.2328, 1.998, 0.2329, 2.055, -0.03045, 2.055, -0.0322, 1.997, -1.846, -0.8753, -1.846, -0.767, -1.871, -0.767, -1.871, -0.8753, 0.625, 0.7055, 0.625, 0.648, 0.625, 0.648, 0.625, 0.7055, 0.04292, 2.403, 0.03371, 2.403, 0.03371, 2.269, 0.04292, 2.269, -1.993, -0.7524, -1.993, -0.767, -1.968, -0.767, -1.968, -0.7524, -1.846, -0.767, -1.846, -0.7524, -1.871, -0.7524, -1.871, -0.767, 0.03371, 2.403, -0.007534, 2.403, -0.007534, 2.269, 0.03371, 2.269, 0.625, 0.7055, 0.625, 0.648, 0.625, 0.648, 0.625, 0.7055, -0.007534, 2.403, -0.1579, 2.403, -0.1579, 2.269, -0.007534, 2.269, -1.895, -0.6347, -1.991, -0.6352, -1.993, -0.6371, -1.893, -0.6365, 0.5087, 0.1024, 0.5033, 0.1024, 0.5033, 0.102, 0.5087, 0.102, 0.5087, 0.1241, 0.5288, 0.1241, 0.5288, 0.1245, 0.5087, 0.1245, 0.625, 0.6259, 0.5215, 0.6259, 0.5215, 0.6255, 0.625, 0.6255, 0.5215, 0.6476, 0.625, 0.6476, 0.625, 0.648, 0.5215, 0.648, 0.0, 0.0, 0.0, 0.0, 0.0, 0.0, 0.0, 0.0, 0.0, 0.0, 0.0, 0.0, 0.0, 0.0, 0.0, 0.0, 0.5215, 0.6259, 0.5158, 0.6259, 0.5158, 0.6255, 0.5215, 0.6255, 0.5158, 0.6476, 0.5215, 0.6476, 0.5215, 0.648, 0.5158, 0.648, 0.4468, 0.6259, 0.3928, 0.6259, 0.3928, 0.6255, 0.4468, 0.6255, 0.4735, 0.6476, 0.5158, 0.6476, 0.5158, 0.648, 0.4735, 0.648, 0.625, 0.6476, 0.625, 0.6476, 0.625, 0.648, 0.625, 0.648, 0.625, 0.6259, 0.625, 0.6259, 0.625, 0.6255, 0.625, 0.6255, 0.5327, 0.1024, 0.5288, 0.1024, 0.5288, 0.102, 0.5327, 0.102, 0.5288, 0.1241, 0.5327, 0.1241, 0.5327, 0.1245, 0.5288, 0.1245, 0.5526, 0.1024, 0.5327, 0.1024, 0.5327, 0.102, 0.5526, 0.102, 0.5327, 0.1241, 0.5526, 0.1241, 0.5526, 0.1245, 0.5327, 0.1245, 0.625, 0.6476, 0.625, 0.6476, 0.625, 0.648, 0.625, 0.648, 0.625, 0.6259, 0.625, 0.6259, 0.625, 0.6255, 0.625, 0.6255, 0.625, 0.1024, 0.5526, 0.1024, 0.5526, 0.102, 0.625, 0.102, 0.5526, 0.1241, 0.625, 0.1241, 0.625, 0.1245, 0.5526, 0.1245, 0.0127, 2.366, -0.04393, 2.366, -0.04393, 2.316, 0.0127, 2.316, -1.871, -0.7524, -1.871, -0.6375, -1.968, -0.6375, -1.968, -0.7524, -1.871, -0.767, -1.871, -0.7524, -1.968, -0.7524, -1.968, -0.767, -1.871, -0.8753, -1.871, -0.767, -1.968, -0.767, -1.968, -0.8753, 2.089, 1.561, 2.089, 1.528, 2.116, 1.528, 2.116, 1.561, -0.04393, 2.366, -0.05314, 2.366, -0.05314, 2.316, -0.04393, 2.316, -0.05314, 2.366, -0.09439, 2.366, -0.09439, 2.316, -0.05314, 2.316, -0.09439, 2.366, -0.2448, 2.366, -0.2447, 2.316, -0.09439, 2.316, 0.625, 0.6476, 0.625, 0.6476, 0.625, 0.6476, 0.625, 0.6476, 2.032, 2.329, 2.032, 2.158, 2.053, 2.122, 2.05, 2.329, 0.625, 0.6259, 0.625, 0.6259, 0.625, 0.6259, 0.625, 0.6259, 0.625, 0.6476, 0.625, 0.6476, 0.625, 0.6476, 0.625, 0.6476, 2.032, 2.329, 2.032, 2.375, 2.018, 2.382, 2.014, 2.329, 2.032, 1.973, 2.032, 1.419, 2.053, 1.383, 2.053, 1.937, 0.625, 0.6259, 0.625, 0.6259, 0.625, 0.6259, 0.625, 0.6259, -1.846, -0.7524, -1.846, -0.6375, -1.871, -0.6375, -1.871, -0.7524, 2.032, 1.419, 2.032, 1.972, 2.011, 1.936, 2.011, 1.383, 2.032, 2.158, 2.032, 2.125, 2.053, 2.089, 2.053, 2.122, -1.993, -0.6375, -1.993, -0.7524, -1.968, -0.7524, -1.968, -0.6375, 2.032, 2.124, 2.032, 2.158, 2.011, 2.122, 2.011, 2.088, 0.0, 0.0, 0.0, 0.0, 0.0, 0.0, 0.0, 0.0, 0.0, 0.0, 0.0, 0.0, 0.0, 0.0, 0.0, 0.0, 0.625, 0.6476, 0.625, 0.6259, 0.625, 0.6259, 0.625, 0.6476, 0.625, 0.6476, 0.625, 0.6259, 0.625, 0.6259, 0.625, 0.6476, 2.089, 1.495, 2.089, 1.383, 2.116, 1.383, 2.116, 1.495, -1.85, -0.5504, -1.85, -0.4533, -1.867, -0.4533, -1.867, -0.5504, 2.089, 1.528, 2.089, 1.495, 2.116, 1.495, 2.116, 1.528, -1.85, -0.6371, -1.85, -0.5701, -1.867, -0.5701, -1.867, -0.6371, -1.871, -1.082, -1.871, -0.9434, -1.968, -0.9434, -1.968, -1.082, -1.871, -0.9434, -1.871, -0.8753, -1.968, -0.8753, -1.968, -0.9434, 0.3928, 0.6476, 0.4468, 0.6476, 0.4468, 0.648, 0.3928, 0.648, 0.5158, 0.6259, 0.4735, 0.6259, 0.4735, 0.6255, 0.5158, 0.6255, -1.846, -1.082, -1.846, -0.9434, -1.871, -0.9434, -1.871, -1.082, -1.846, -0.9434, -1.846, -0.8753, -1.871, -0.8753, -1.871, -0.9434, 0.2329, 1.891, 0.2328, 1.963, -0.0322, 1.964, -0.03045, 1.891, -2.175, -0.7347, -2.11, -0.7353, -2.102, -0.1315, -2.173, -0.1305, -1.993, -0.767, -1.993, -0.8753, -1.968, -0.8753, -1.968, -0.767, -1.993, -0.8753, -1.993, -0.9434, -1.968, -0.9434, -1.968, -0.8753, -0.2268, 1.891, -0.2268, 1.963, -0.3198, 1.963, -0.3198, 1.891, -2.006, -0.6717, -2.075, -0.671, -2.077, -0.8624, -2.008, -0.8632, -0.2173, 1.891, -0.2173, 1.963, -0.2268, 1.963, -0.2268, 1.891, -2.006, -0.652, -2.074, -0.6513, -2.075, -0.671, -2.006, -0.6717, 0.3928, 0.3853, 0.4468, 0.3853, 0.4468, 0.4092, 0.3928, 0.4092, -2.168, -1.109, -2.108, -1.108, -2.109, -1.04, -2.169, -1.041, -0.2691, -0.6343, -0.2691, -0.3753, -0.31, -0.3753, -0.31, -0.6343, -0.2691, -0.3753, -0.2691, -0.2476, -0.31, -0.2476, -0.31, -0.3753, -0.3198, 1.891, -0.3198, 1.963, -0.3297, 1.963, -0.3297, 1.891, -2.008, -0.8632, -2.077, -0.8624, -2.076, -0.8818, -2.009, -0.8821, -0.08306, 1.891, -0.0813, 1.964, -0.2173, 1.963, -0.2173, 1.891, -2.005, -0.3717, -2.069, -0.371, -2.074, -0.6513, -2.006, -0.652, -1.099, -2.05, -1.112, -1.61, -1.158, -1.61, -1.158, -2.05, -1.112, -1.61, -1.118, -1.394, -1.158, -1.394, -1.158, -1.61, -0.5157, -0.6343, -0.5157, -0.3753, -0.5709, -0.3753, -0.5709, -0.6343, -0.5157, -0.3753, -0.5157, -0.2476, -0.5709, -0.2476, -0.5709, -0.3753, -0.4878, -0.08468, -0.4974, 0.251, -0.4878, 0.3546, -0.4878, -0.08468, -0.4974, 0.251, -0.5021, 0.4165, -0.4878, 0.5712, -0.4878, 0.3546, -0.5043, -0.08468, -0.5043, 0.3546, -0.4731, 0.3546, -0.4731, -0.08468, -0.5043, 0.3546, -0.5043, 0.5712, -0.4731, 0.5712, -0.4731, 0.3546, -1.197, -2.05, -1.197, -1.61, -1.098, -1.61, -1.098, -2.05, -1.197, -1.61, -1.197, -1.394, -1.098, -1.394, -1.098, -1.61, -0.3297, 1.891, -0.3297, 1.963, -0.3639, 1.963, -0.3639, 1.891, -2.009, -0.8821, -2.076, -0.8818, -2.059, -0.942, -2.026, -0.9368, 0.6428, 0.5625, 0.6968, 0.5625, 0.6968, 0.5625, 0.6428, 0.5625, 0.6968, 0.5625, 0.7235, 0.5625, 0.7235, 0.5625, 0.6968, 0.5625, 3.455, -5.106, 3.455, -4.869, 3.104, -4.869, 3.104, -5.106, -2.026, -0.9368, -2.059, -0.942, -2.079, -1.127, -2.002, -1.127, 0.3928, 0.4139, 0.4468, 0.4139, 0.4468, 0.4375, 0.3928, 0.4375, -2.17, -1.023, -2.109, -1.022, -2.11, -0.9447, -2.172, -0.9456, 0.2625, 1.891, 0.2625, 1.963, 0.2625, 1.963, 0.2625, 1.891, -2.172, -0.9456, -2.11, -0.9447, -2.125, -0.7784, -2.161, -0.7834, -0.5097, 0.6795, -0.5021, 0.4165, -0.5324, 0.4165, -0.5324, 0.6795, -0.5021, 0.4165, -0.4974, 0.251, -0.5324, 0.251, -0.5324, 0.4165, 0.3928, 0.4092, 0.4468, 0.4092, 0.4468, 0.4139, 0.3928, 0.4139, -2.169, -1.041, -2.109, -1.04, -2.109, -1.022, -2.17, -1.023, -1.128, -1.05, -1.118, -1.394, -1.099, -1.394, -1.099, -1.05, -1.118, -1.394, -1.112, -1.61, -1.099, -1.61, -1.099, -1.394, 0.4725, 0.3796, 0.4478, 0.3796, 0.4468, 0.3789, 0.4735, 0.3789, -0.04287, 2.646, -0.08411, 2.646, -0.08411, 2.612, -0.04287, 2.612, -0.03366, 2.646, -0.04287, 2.646, -0.04287, 2.612, -0.03366, 2.612, -2.175, -0.7347, -2.173, -0.1305, -2.185, -0.1277, -2.188, -0.7179, -2.11, -0.7353, -2.125, -0.7784, -2.111, -0.7727, -2.097, -0.7196, -2.006, -0.6717, -2.008, -0.8632, -1.996, -0.864, -1.994, -0.6718, -2.077, -0.8624, -2.075, -0.671, -2.087, -0.6708, -2.089, -0.863, -2.006, -0.652, -2.006, -0.6717, -1.994, -0.6718, -1.993, -0.652, -2.075, -0.671, -2.074, -0.6513, -2.087, -0.6511, -2.087, -0.6708, -2.168, -1.109, -2.169, -1.041, -2.188, -1.022, -2.187, -1.105, -2.108, -1.108, -2.108, -1.126, -2.089, -1.126, -2.09, -1.104, -2.008, -0.8632, -2.009, -0.8821, -1.998, -0.884, -1.996, -0.864, -2.076, -0.8818, -2.077, -0.8624, -2.089, -0.863, -2.087, -0.8835, -2.005, -0.3717, -2.006, -0.652, -1.993, -0.652, -1.994, -0.3691, -2.074, -0.6513, -2.069, -0.371, -2.081, -0.3682, -2.087, -0.6511, -2.009, -0.8821, -2.026, -0.9368, -2.016, -0.9387, -1.998, -0.884, -2.059, -0.942, -2.076, -0.8818, -2.087, -0.8835, -2.069, -0.9439, -2.026, -0.9368, -2.002, -1.127, -1.993, -1.12, -2.016, -0.9387, -2.079, -1.127, -2.059, -0.942, -2.069, -0.9439, -2.087, -1.12, -2.17, -1.023, -2.172, -0.9456, -2.187, -0.9368, -2.188, -1.006, -2.11, -0.9447, -2.109, -1.022, -2.091, -1.005, -2.094, -0.9353, -2.172, -0.9456, -2.161, -0.7834, -2.176, -0.7769, -2.187, -0.9368, -2.125, -0.7784, -2.11, -0.9447, -2.094, -0.9353, -2.111, -0.7727, -2.169, -1.041, -2.17, -1.023, -2.188, -1.006, -2.188, -1.022, -2.109, -1.022, -2.109, -1.04, -2.091, -1.021, -2.091, -1.005, -0.08411, 2.646, -0.2345, 2.646, -0.2345, 2.612, -0.08411, 2.612, 0.01487, 2.646, -0.03366, 2.646, -0.03366, 2.612, 0.01487, 2.612, 2.053, 2.122, 2.053, 2.088, 2.071, 2.088, 2.071, 2.122, 2.071, 1.417, 2.071, 1.383, 2.088, 1.383, 2.088, 1.417, 0.5088, 0.01037, 0.5033, 0.01037, 0.5033, 0.01037, 0.5087, 0.01037, 2.053, 2.293, 2.053, 2.122, 2.071, 2.122, 2.067, 2.299, 2.053, 2.088, 2.053, 1.937, 2.071, 1.937, 2.071, 2.088, 2.053, 1.937, 2.053, 1.383, 2.071, 1.383, 2.071, 1.937, -2.102, -0.1315, -2.11, -0.7353, -2.097, -0.7196, -2.089, -0.1289, -2.161, -0.7834, -2.175, -0.7347, -2.188, -0.7179, -2.176, -0.7769, -2.161, -0.7834, -2.125, -0.7784, -2.11, -0.7353, -2.175, -0.7347, 0.2625, 1.891, 0.2625, 1.963, 0.2328, 1.963, 0.2329, 1.891, -2.444, -0.564, -2.444, -0.6205, -2.189, -0.622, -2.189, -0.5654, 0.2625, 1.998, 0.2625, 2.055, 0.2329, 2.055, 0.2328, 1.998, 0.2625, 2.055, 0.2625, 2.063, 0.2329, 2.063, 0.2329, 2.055, 0.2625, 2.063, 0.2625, 2.123, 0.2329, 2.123, 0.2329, 2.063, 0.08928, 2.216, 0.04292, 2.216, 0.04292, 1.952, 0.08928, 1.952, 0.625, 0.6255, 0.625, 0.5126, 0.625, 0.5126, 0.625, 0.6255, 0.04292, 2.216, 0.03371, 2.216, 0.03371, 1.952, 0.04292, 1.952, 0.03371, 2.216, -0.007534, 2.216, -0.007534, 1.952, 0.03371, 1.952, 0.625, 0.6255, 0.625, 0.5126, 0.625, 0.5126, 0.625, 0.6255, -0.007534, 2.216, -0.1579, 2.216, -0.1579, 1.952, -0.007534, 1.952, -0.08494, 2.051, -0.2353, 2.051, -0.2353, 2.021, -0.08494, 2.021, -0.0437, 2.051, -0.08494, 2.051, -0.08494, 2.021, -0.0437, 2.021, -0.03448, 2.051, -0.0437, 2.051, -0.0437, 2.021, -0.03448, 2.021, 0.5638, -0.182, 0.4844, -0.182, 0.4844, -0.2297, 0.5638, -0.2297, 1.988, 1.439, 1.988, 1.609, 1.965, 1.609, 1.969, 1.431, 0.5087, 0.25, 0.5033, 0.25, 0.5033, 0.25, 0.5087, 0.25, 1.988, 1.747, 1.988, 1.595, 2.011, 1.595, 2.011, 1.747, 1.988, 1.795, 1.988, 2.349, 1.965, 2.349, 1.965, 1.795, 1.988, 2.301, 1.988, 1.747, 2.011, 1.747, 2.011, 2.301, 1.988, 1.561, 1.988, 1.391, 2.006, 1.383, 2.011, 1.561, 1.988, 1.393, 1.988, 1.439, 1.969, 1.431, 1.971, 1.383, 0.5851, -0.182, 0.5638, -0.182, 0.5638, -0.2297, 0.5851, -0.2297, 0.5087, 0.0, 0.5033, 0.0, 0.5033, 0.0, 0.5087, 0.0, 0.5033, 0.0, 0.5087, 0.0, 0.5087, 0.0, 0.5033, 0.0, 0.5288, 0.01037, 0.5088, 0.01037, 0.5087, 0.01037, 0.5288, 0.01037, 0.02789, 2.646, 0.01487, 2.646, 0.01487, 2.612, 0.02789, 2.612, -2.109, -1.04, -2.108, -1.108, -2.09, -1.104, -2.091, -1.021, 0.4478, 0.3796, 0.4478, 0.3859, 0.4468, 0.3853, 0.4468, 0.3789, -0.31, -0.3753, -0.31, -0.2476, -0.5157, -0.2476, -0.5157, -0.3753, -0.31, -0.6343, -0.31, -0.3753, -0.5157, -0.3753, -0.5157, -0.6343, -2.168, -1.127, -2.108, -1.126, -2.108, -1.108, -2.168, -1.109, 2.032, 2.158, 2.032, 2.329, 2.014, 2.329, 2.011, 2.122, 2.032, 2.375, 2.032, 2.329, 2.05, 2.329, 2.046, 2.383, 0.02789, 2.366, 0.0127, 2.366, 0.0127, 2.316, 0.02789, 2.316, 0.5033, 0.1241, 0.5087, 0.1241, 0.5087, 0.1245, 0.5033, 0.1245, 0.5288, 0.1024, 0.5087, 0.1024, 0.5087, 0.102, 0.5288, 0.102, 0.5033, 0.04445, 0.5087, 0.04445, 0.5087, 0.04445, 0.5033, 0.04445, -0.3, 3.485, -0.2821, 3.496, -0.2821, 3.503, -0.3, 3.493, 0.625, 0.4042, 0.625, 0.3838, 0.625, 0.3838, 0.625, 0.4042, -0.3666, 3.433, -0.3, 3.469, -0.3, 3.485, -0.3668, 3.447, -0.01885, 2.674, -0.08497, 2.674, -0.08497, 2.192, -0.01885, 2.192, -0.01885, 2.725, -0.08497, 2.725, -0.08497, 2.674, -0.01885, 2.674, 1.766, 2.019, 1.755, 2.019, 1.755, 1.991, 1.766, 1.991, -2.641, -0.5038, -2.641, -0.3656, -2.659, -0.3656, -2.659, -0.5039, 0.625, 0.3783, 0.625, 0.3838, 0.625, 0.3838, 0.625, 0.3783, -2.444, -0.564, -2.189, -0.5654, -2.189, -0.548, -2.444, -0.5467, 3.104, -4.626, 3.13, -4.67, 3.248, -4.601, 3.248, -4.542, 0.7658, 0.6211, 0.7658, 0.6121, 0.7658, 0.6147, 0.7658, 0.6211, 0.6428, 0.6211, 0.6428, 0.6147, 0.6428, 0.6121, 0.6428, 0.6211, 0.7658, 0.6211, 0.7658, 0.6121, 0.7658, 0.6121, 0.7658, 0.6211, 0.7658, 0.6211, 0.7658, 0.6147, 0.7658, 0.6147, 0.7658, 0.6211, 2.724, -4.392, 2.741, -4.423, 3.095, -4.225, 3.094, -4.184, -0.2919, 3.473, -0.308, 3.464, -0.3, 3.485, -0.2821, 3.496, 0.875, 0.6217, 0.875, 0.6162, 0.875, 0.6162, 0.875, 0.6217, -0.01885, 2.152, -0.08772, 2.112, -0.08772, 2.279, -0.01885, 2.28, -0.3445, 2.128, -0.08772, 2.128, -0.08497, 2.143, -0.3315, 2.143, -0.3315, 2.725, -0.08497, 2.725, -0.08772, 2.741, -0.3445, 2.741, -0.01885, 2.192, -0.08497, 2.192, -0.08497, 2.143, -0.01885, 2.143, -0.3445, 1.964, -0.08772, 2.112, -0.08772, 2.279, -0.3445, 2.275, 0.04292, 2.547, 0.08928, 2.547, 0.08928, 2.569, 0.04293, 2.569, 0.625, 0.4092, 0.625, 0.3853, 0.625, 0.3838, 0.625, 0.4042, -0.9571, -0.121, -0.9613, 0.254, -1.085, 0.2535, -1.086, -0.1243, -1.139, -0.156, -1.086, -0.1243, -1.085, 0.2535, -1.137, 0.2239, -0.315, -0.1201, -0.3124, 0.2567, -0.812, 0.2558, -0.8087, -0.1181, -0.8087, -0.1181, -0.812, 0.2558, -0.9613, 0.254, -0.9571, -0.121, 0.7658, 0.5787, 0.7658, 0.6121, 0.7658, 0.6121, 0.7658, 0.5787, -0.31, -0.2476, -0.31, -0.04474, -0.5157, -0.04474, -0.5157, -0.2476, -0.2779, -0.1205, -0.2752, 0.2566, -0.3124, 0.2567, -0.315, -0.1201, 2.691, -4.605, 2.807, -4.54, 2.741, -4.423, 2.696, -4.449, 0.2242, 2.401, 0.2242, 2.401, 0.1369, 2.625, -0.1886, 2.625, -0.4454, 1.73, 0.08258, 1.73, 0.2242, 2.401, 0.2242, 2.401, -2.444, -0.5233, -2.444, -0.5467, -2.189, -0.548, -2.201, -0.5242, -2.682, -0.3656, -2.682, -0.5039, -2.659, -0.5039, -2.659, -0.3656, -2.574, -0.5457, -2.559, -0.5458, -2.559, -0.5225, -2.574, -0.5224, -2.682, -0.32, -2.682, -0.3656, -2.659, -0.3656, -2.659, -0.32, -2.559, -0.5458, -2.444, -0.5467, -2.444, -0.5233, -2.559, -0.5225, -2.682, -0.545, -2.574, -0.5457, -2.574, -0.5224, -2.682, -0.5216, -2.573, -0.505, -2.682, -0.5042, -2.682, -0.5216, -2.574, -0.5224, 0.4468, 0.3789, 0.4468, 0.3853, 0.4468, 0.3853, 0.4468, 0.3789, -2.201, -0.5068, -2.444, -0.5059, -2.444, -0.5233, -2.201, -0.5242, -2.559, -0.5051, -2.573, -0.505, -2.574, -0.5224, -2.559, -0.5225, 0.4735, 0.3853, 0.4735, 0.3789, 0.4735, 0.3789, 0.4735, 0.3853, 0.08928, 2.547, 0.1017, 2.547, 0.1017, 2.569, 0.08928, 2.569, 0.5851, 0.2436, 0.565, 0.2436, 0.565, -0.182, 0.5851, -0.182, 0.02789, 2.502, 0.01546, 2.502, 0.01546, 2.367, 0.02789, 2.367, 0.5851, -0.2297, 0.565, -0.2297, 0.565, -0.2641, 0.5851, -0.2641, 0.5087, 0.102, 0.5033, 0.102, 0.5033, 0.102, 0.5087, 0.102, 0.5033, 0.1245, 0.5087, 0.1245, 0.5087, 0.1245, 0.5033, 0.1245, 0.5851, 0.3563, 0.565, 0.3447, 0.565, 0.3529, 0.5851, 0.3644, 0.08928, 2.569, 0.08928, 2.547, 0.08928, 2.547, 0.08928, 2.569, 0.5087, 0.04445, 0.5087, 0.102, 0.5087, 0.102, 0.5087, 0.04445, -0.2821, 3.496, -0.3, 3.485, -0.3, 3.493, -0.2821, 3.503, -0.2297, 0.3447, -0.2641, 0.3447, -0.2641, 0.3529, -0.2297, 0.3529, 1.291, 2.219, 1.291, 1.956, 1.291, 1.956, 1.291, 2.219, -0.6945, 2.181, 0.01404, 2.183, 3.455, -5.106, -0.6945, 2.371])
me_cube.materials.append(mat_material)
me_cube.use_remesh_preserve_volume = False
me_cube.use_remesh_preserve_attributes = False
me_cube.use_mirror_vertex_groups = False
me_cube.update()

# ---- objects
ob_cube = bpy.data.objects.new('Cube', me_cube)

# ---- transforms, parenting, visibility, modifiers, constraints
ob_cube.location = (0.0, 0.0, 1.019)
ob_cube.lock_rotations_4d = False
ob_cube.empty_display_type = 'ARROWS'
ob_cube.lineart.crease_threshold = 0.0
_m = ob_cube.modifiers.new('Mirror', 'MIRROR')
_m.use_clip = True

# ---- collection membership
col_collection.objects.link(ob_cube)

# ---- scene / render settings (as saved in the file)
scene.frame_start = 1; scene.frame_end = 250; scene.frame_set(1)
scene.render.engine = 'BLENDER_EEVEE_NEXT'
scene.cycles.use_denoising = False
scene.cycles.samples = 128
scene.cycles.sampling_pattern = 'TABULATED_SOBOL'
scene.cycles.use_adaptive_sampling = False
scene.cycles.use_light_tree = False
scene.view_settings.view_transform = 'Filmic'
bpy.context.view_layer.update()

# ---- added for rendering (the .blend has no active camera and no usable light): camera, sun
cam_auto = bpy.data.cameras.new('AutoCamera')
cam_auto.lens = 50.0
cam_auto.sensor_width = 36.0
cam_auto.clip_end = 1000.0
ob_auto_camera = bpy.data.objects.new('AutoCamera', cam_auto)
scene.collection.objects.link(ob_auto_camera)
ob_auto_camera.location = (26.1673, -30.2866, 28.1409)
ob_auto_camera.rotation_euler = (1.09748, -7.21219e-08, 0.694738)
scene.camera = ob_auto_camera
light_auto_sun = bpy.data.lights.new('AutoSun', 'SUN')
light_auto_sun.energy = 3.0
light_auto_sun.angle = 0.0523599
ob_auto_sun = bpy.data.objects.new('AutoSun', light_auto_sun)
scene.collection.objects.link(ob_auto_sun)
ob_auto_sun.rotation_euler = (0.872665, 0.174533, 0.523599)
bpy.context.view_layer.update()
